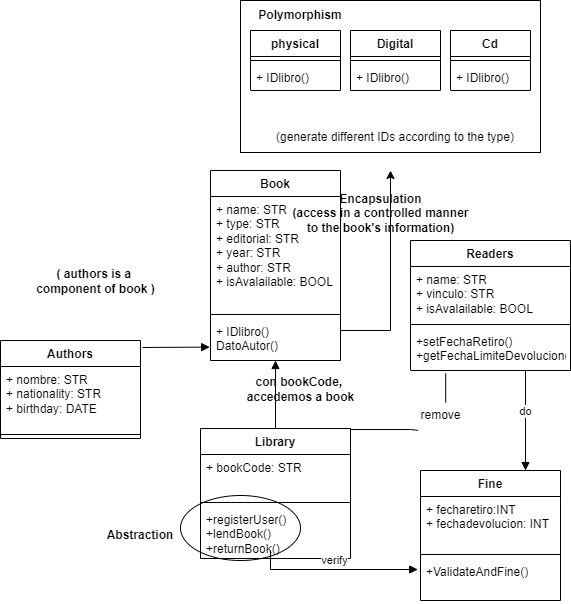

The diagram above was exported from draw.io. Its source (the exported page's mxGraphModel, read from the mxfile embedded in the PNG):
<mxGraphModel dx="1448" dy="1772" grid="1" gridSize="10" guides="1" tooltips="1" connect="1" arrows="1" fold="1" page="1" pageScale="1" pageWidth="827" pageHeight="1169" math="0" shadow="0">
  <root>
    <mxCell id="WIyWlLk6GJQsqaUBKTNV-0" />
    <mxCell id="WIyWlLk6GJQsqaUBKTNV-1" parent="WIyWlLk6GJQsqaUBKTNV-0" />
    <mxCell id="YIV7f2JWU8ACBuxC6a_2-56" value="" style="ellipse;whiteSpace=wrap;html=1;" parent="WIyWlLk6GJQsqaUBKTNV-1" vertex="1">
      <mxGeometry x="210" y="335" width="120" height="65" as="geometry" />
    </mxCell>
    <mxCell id="YIV7f2JWU8ACBuxC6a_2-53" value="" style="rounded=0;whiteSpace=wrap;html=1;" parent="WIyWlLk6GJQsqaUBKTNV-1" vertex="1">
      <mxGeometry x="270" y="-160" width="300" height="152" as="geometry" />
    </mxCell>
    <mxCell id="YIV7f2JWU8ACBuxC6a_2-0" value="Book" style="swimlane;fontStyle=1;align=center;verticalAlign=top;childLayout=stackLayout;horizontal=1;startSize=26;horizontalStack=0;resizeParent=1;resizeParentMax=0;resizeLast=0;collapsible=1;marginBottom=0;whiteSpace=wrap;html=1;" parent="WIyWlLk6GJQsqaUBKTNV-1" vertex="1">
      <mxGeometry x="240" y="10" width="130" height="190" as="geometry" />
    </mxCell>
    <mxCell id="YIV7f2JWU8ACBuxC6a_2-1" value="+ name: STR&lt;div&gt;+ type: STR&lt;/div&gt;&lt;div&gt;+ editorial: STR&lt;/div&gt;&lt;div&gt;+ year: STR&lt;/div&gt;&lt;div&gt;+ author: STR&lt;/div&gt;&lt;div&gt;+ isAvalailable: BOOL&lt;br&gt;&lt;/div&gt;" style="text;strokeColor=none;fillColor=none;align=left;verticalAlign=top;spacingLeft=4;spacingRight=4;overflow=hidden;rotatable=0;points=[[0,0.5],[1,0.5]];portConstraint=eastwest;whiteSpace=wrap;html=1;" parent="YIV7f2JWU8ACBuxC6a_2-0" vertex="1">
      <mxGeometry y="26" width="130" height="114" as="geometry" />
    </mxCell>
    <mxCell id="YIV7f2JWU8ACBuxC6a_2-2" value="" style="line;strokeWidth=1;fillColor=none;align=left;verticalAlign=middle;spacingTop=-1;spacingLeft=3;spacingRight=3;rotatable=0;labelPosition=right;points=[];portConstraint=eastwest;strokeColor=inherit;" parent="YIV7f2JWU8ACBuxC6a_2-0" vertex="1">
      <mxGeometry y="140" width="130" height="8" as="geometry" />
    </mxCell>
    <mxCell id="YIV7f2JWU8ACBuxC6a_2-3" value="+ IDlibro()&lt;div&gt;DatoAutor()&lt;/div&gt;" style="text;strokeColor=none;fillColor=none;align=left;verticalAlign=top;spacingLeft=4;spacingRight=4;overflow=hidden;rotatable=0;points=[[0,0.5],[1,0.5]];portConstraint=eastwest;whiteSpace=wrap;html=1;" parent="YIV7f2JWU8ACBuxC6a_2-0" vertex="1">
      <mxGeometry y="148" width="130" height="42" as="geometry" />
    </mxCell>
    <mxCell id="YIV7f2JWU8ACBuxC6a_2-4" value="Readers" style="swimlane;fontStyle=1;align=center;verticalAlign=top;childLayout=stackLayout;horizontal=1;startSize=26;horizontalStack=0;resizeParent=1;resizeParentMax=0;resizeLast=0;collapsible=1;marginBottom=0;whiteSpace=wrap;html=1;" parent="WIyWlLk6GJQsqaUBKTNV-1" vertex="1">
      <mxGeometry x="440" y="80" width="160" height="130" as="geometry" />
    </mxCell>
    <mxCell id="YIV7f2JWU8ACBuxC6a_2-5" value="+ name: STR&lt;div&gt;+ vinculo: STR&lt;/div&gt;&lt;div&gt;+ isAvalailable: BOOL&lt;br&gt;&lt;/div&gt;" style="text;strokeColor=none;fillColor=none;align=left;verticalAlign=top;spacingLeft=4;spacingRight=4;overflow=hidden;rotatable=0;points=[[0,0.5],[1,0.5]];portConstraint=eastwest;whiteSpace=wrap;html=1;" parent="YIV7f2JWU8ACBuxC6a_2-4" vertex="1">
      <mxGeometry y="26" width="160" height="54" as="geometry" />
    </mxCell>
    <mxCell id="YIV7f2JWU8ACBuxC6a_2-6" value="" style="line;strokeWidth=1;fillColor=none;align=left;verticalAlign=middle;spacingTop=-1;spacingLeft=3;spacingRight=3;rotatable=0;labelPosition=right;points=[];portConstraint=eastwest;strokeColor=inherit;" parent="YIV7f2JWU8ACBuxC6a_2-4" vertex="1">
      <mxGeometry y="80" width="160" height="8" as="geometry" />
    </mxCell>
    <mxCell id="YIV7f2JWU8ACBuxC6a_2-7" value="+setFechaRetiro()&lt;div&gt;+getFechaLimiteDevolucion()&lt;/div&gt;" style="text;strokeColor=none;fillColor=none;align=left;verticalAlign=top;spacingLeft=4;spacingRight=4;overflow=hidden;rotatable=0;points=[[0,0.5],[1,0.5]];portConstraint=eastwest;whiteSpace=wrap;html=1;" parent="YIV7f2JWU8ACBuxC6a_2-4" vertex="1">
      <mxGeometry y="88" width="160" height="42" as="geometry" />
    </mxCell>
    <mxCell id="YIV7f2JWU8ACBuxC6a_2-8" value="Authors" style="swimlane;fontStyle=1;align=center;verticalAlign=top;childLayout=stackLayout;horizontal=1;startSize=26;horizontalStack=0;resizeParent=1;resizeParentMax=0;resizeLast=0;collapsible=1;marginBottom=0;whiteSpace=wrap;html=1;" parent="WIyWlLk6GJQsqaUBKTNV-1" vertex="1">
      <mxGeometry x="30" y="180" width="140" height="98" as="geometry" />
    </mxCell>
    <mxCell id="YIV7f2JWU8ACBuxC6a_2-9" value="&lt;font style=&quot;font-size: 12px;&quot;&gt;+ nombre: STR&lt;/font&gt;&lt;div&gt;&lt;font style=&quot;font-size: 12px;&quot;&gt;+ nationality: STR&lt;/font&gt;&lt;/div&gt;&lt;div&gt;+ birthday: DATE&lt;/div&gt;&lt;div&gt;&lt;span style=&quot;font-size: 10px;&quot;&gt;&lt;br&gt;&lt;/span&gt;&lt;/div&gt;" style="text;strokeColor=none;fillColor=none;align=left;verticalAlign=top;spacingLeft=4;spacingRight=4;overflow=hidden;rotatable=0;points=[[0,0.5],[1,0.5]];portConstraint=eastwest;whiteSpace=wrap;html=1;" parent="YIV7f2JWU8ACBuxC6a_2-8" vertex="1">
      <mxGeometry y="26" width="140" height="64" as="geometry" />
    </mxCell>
    <mxCell id="YIV7f2JWU8ACBuxC6a_2-10" value="" style="line;strokeWidth=1;fillColor=none;align=left;verticalAlign=middle;spacingTop=-1;spacingLeft=3;spacingRight=3;rotatable=0;labelPosition=right;points=[];portConstraint=eastwest;strokeColor=inherit;" parent="YIV7f2JWU8ACBuxC6a_2-8" vertex="1">
      <mxGeometry y="90" width="140" height="8" as="geometry" />
    </mxCell>
    <mxCell id="YIV7f2JWU8ACBuxC6a_2-12" value="Library" style="swimlane;fontStyle=1;align=center;verticalAlign=top;childLayout=stackLayout;horizontal=1;startSize=26;horizontalStack=0;resizeParent=1;resizeParentMax=0;resizeLast=0;collapsible=1;marginBottom=0;whiteSpace=wrap;html=1;" parent="WIyWlLk6GJQsqaUBKTNV-1" vertex="1">
      <mxGeometry x="230" y="268" width="150" height="130" as="geometry" />
    </mxCell>
    <mxCell id="YIV7f2JWU8ACBuxC6a_2-13" value="+ bookCode: STR&lt;div&gt;&lt;br&gt;&lt;div&gt;&lt;br&gt;&lt;div&gt;&lt;br&gt;&lt;/div&gt;&lt;/div&gt;&lt;/div&gt;" style="text;strokeColor=none;fillColor=none;align=left;verticalAlign=top;spacingLeft=4;spacingRight=4;overflow=hidden;rotatable=0;points=[[0,0.5],[1,0.5]];portConstraint=eastwest;whiteSpace=wrap;html=1;" parent="YIV7f2JWU8ACBuxC6a_2-12" vertex="1">
      <mxGeometry y="26" width="150" height="44" as="geometry" />
    </mxCell>
    <mxCell id="YIV7f2JWU8ACBuxC6a_2-14" value="" style="line;strokeWidth=1;fillColor=none;align=left;verticalAlign=middle;spacingTop=-1;spacingLeft=3;spacingRight=3;rotatable=0;labelPosition=right;points=[];portConstraint=eastwest;strokeColor=inherit;" parent="YIV7f2JWU8ACBuxC6a_2-12" vertex="1">
      <mxGeometry y="70" width="150" height="8" as="geometry" />
    </mxCell>
    <mxCell id="YIV7f2JWU8ACBuxC6a_2-15" value="&lt;div&gt;+registerUser()&lt;/div&gt;+lendBook()&lt;div&gt;+returnBook()&lt;/div&gt;" style="text;strokeColor=none;fillColor=none;align=left;verticalAlign=top;spacingLeft=4;spacingRight=4;overflow=hidden;rotatable=0;points=[[0,0.5],[1,0.5]];portConstraint=eastwest;whiteSpace=wrap;html=1;" parent="YIV7f2JWU8ACBuxC6a_2-12" vertex="1">
      <mxGeometry y="78" width="150" height="52" as="geometry" />
    </mxCell>
    <mxCell id="YIV7f2JWU8ACBuxC6a_2-16" value="Fine" style="swimlane;fontStyle=1;align=center;verticalAlign=top;childLayout=stackLayout;horizontal=1;startSize=26;horizontalStack=0;resizeParent=1;resizeParentMax=0;resizeLast=0;collapsible=1;marginBottom=0;whiteSpace=wrap;html=1;" parent="WIyWlLk6GJQsqaUBKTNV-1" vertex="1">
      <mxGeometry x="450" y="310" width="140" height="130" as="geometry" />
    </mxCell>
    <mxCell id="YIV7f2JWU8ACBuxC6a_2-17" value="+ fecharetiro:INT&lt;div&gt;+ fechadevolucion: INT&lt;/div&gt;" style="text;strokeColor=none;fillColor=none;align=left;verticalAlign=top;spacingLeft=4;spacingRight=4;overflow=hidden;rotatable=0;points=[[0,0.5],[1,0.5]];portConstraint=eastwest;whiteSpace=wrap;html=1;" parent="YIV7f2JWU8ACBuxC6a_2-16" vertex="1">
      <mxGeometry y="26" width="140" height="54" as="geometry" />
    </mxCell>
    <mxCell id="YIV7f2JWU8ACBuxC6a_2-18" value="" style="line;strokeWidth=1;fillColor=none;align=left;verticalAlign=middle;spacingTop=-1;spacingLeft=3;spacingRight=3;rotatable=0;labelPosition=right;points=[];portConstraint=eastwest;strokeColor=inherit;" parent="YIV7f2JWU8ACBuxC6a_2-16" vertex="1">
      <mxGeometry y="80" width="140" height="8" as="geometry" />
    </mxCell>
    <mxCell id="YIV7f2JWU8ACBuxC6a_2-19" value="+ValidateAndFine&lt;span style=&quot;background-color: initial;&quot;&gt;()&lt;/span&gt;" style="text;strokeColor=none;fillColor=none;align=left;verticalAlign=top;spacingLeft=4;spacingRight=4;overflow=hidden;rotatable=0;points=[[0,0.5],[1,0.5]];portConstraint=eastwest;whiteSpace=wrap;html=1;" parent="YIV7f2JWU8ACBuxC6a_2-16" vertex="1">
      <mxGeometry y="88" width="140" height="42" as="geometry" />
    </mxCell>
    <mxCell id="YIV7f2JWU8ACBuxC6a_2-24" value="" style="html=1;verticalAlign=bottom;endArrow=block;curved=0;rounded=0;exitX=0.5;exitY=0;exitDx=0;exitDy=0;" parent="WIyWlLk6GJQsqaUBKTNV-1" source="YIV7f2JWU8ACBuxC6a_2-12" edge="1">
      <mxGeometry width="80" relative="1" as="geometry">
        <mxPoint x="320" y="310" as="sourcePoint" />
        <mxPoint x="305" y="200" as="targetPoint" />
      </mxGeometry>
    </mxCell>
    <mxCell id="YIV7f2JWU8ACBuxC6a_2-25" value="" style="html=1;verticalAlign=bottom;endArrow=block;curved=0;rounded=0;entryX=-0.006;entryY=0.681;entryDx=0;entryDy=0;entryPerimeter=0;" parent="WIyWlLk6GJQsqaUBKTNV-1" target="YIV7f2JWU8ACBuxC6a_2-3" edge="1">
      <mxGeometry width="80" relative="1" as="geometry">
        <mxPoint x="172" y="187" as="sourcePoint" />
        <mxPoint x="230" y="187" as="targetPoint" />
      </mxGeometry>
    </mxCell>
    <mxCell id="YIV7f2JWU8ACBuxC6a_2-26" value="do" style="html=1;verticalAlign=bottom;endArrow=block;curved=0;rounded=0;entryX=0.75;entryY=0;entryDx=0;entryDy=0;" parent="WIyWlLk6GJQsqaUBKTNV-1" target="YIV7f2JWU8ACBuxC6a_2-16" edge="1">
      <mxGeometry width="80" relative="1" as="geometry">
        <mxPoint x="555" y="210" as="sourcePoint" />
        <mxPoint x="400" y="310" as="targetPoint" />
      </mxGeometry>
    </mxCell>
    <mxCell id="YIV7f2JWU8ACBuxC6a_2-27" value="" style="endArrow=none;html=1;edgeStyle=orthogonalEdgeStyle;rounded=0;entryX=0.22;entryY=1.071;entryDx=0;entryDy=0;entryPerimeter=0;" parent="WIyWlLk6GJQsqaUBKTNV-1" source="YIV7f2JWU8ACBuxC6a_2-33" target="YIV7f2JWU8ACBuxC6a_2-7" edge="1">
      <mxGeometry relative="1" as="geometry">
        <mxPoint x="380" y="268" as="sourcePoint" />
        <mxPoint x="540" y="268" as="targetPoint" />
        <Array as="points">
          <mxPoint x="475" y="268" />
        </Array>
      </mxGeometry>
    </mxCell>
    <mxCell id="YIV7f2JWU8ACBuxC6a_2-30" value="verify" style="html=1;verticalAlign=bottom;endArrow=block;curved=0;rounded=0;entryX=-0.02;entryY=0.262;entryDx=0;entryDy=0;entryPerimeter=0;" parent="WIyWlLk6GJQsqaUBKTNV-1" target="YIV7f2JWU8ACBuxC6a_2-19" edge="1">
      <mxGeometry width="80" relative="1" as="geometry">
        <mxPoint x="300" y="390" as="sourcePoint" />
        <mxPoint x="380" y="380" as="targetPoint" />
        <Array as="points">
          <mxPoint x="300" y="409" />
        </Array>
      </mxGeometry>
    </mxCell>
    <mxCell id="YIV7f2JWU8ACBuxC6a_2-31" value="&lt;div&gt;( authors is a&amp;nbsp;&lt;/div&gt;&lt;div&gt;component of book )&lt;/div&gt;" style="text;align=center;fontStyle=1;verticalAlign=middle;spacingLeft=3;spacingRight=3;strokeColor=none;rotatable=0;points=[[0,0.5],[1,0.5]];portConstraint=eastwest;html=1;" parent="WIyWlLk6GJQsqaUBKTNV-1" vertex="1">
      <mxGeometry x="120" y="120" width="10" as="geometry" />
    </mxCell>
    <mxCell id="YIV7f2JWU8ACBuxC6a_2-32" value="con bookCode,&amp;nbsp;&lt;div&gt;accedemos a book&lt;/div&gt;" style="text;align=center;fontStyle=1;verticalAlign=middle;spacingLeft=3;spacingRight=3;strokeColor=none;rotatable=0;points=[[0,0.5],[1,0.5]];portConstraint=eastwest;html=1;" parent="WIyWlLk6GJQsqaUBKTNV-1" vertex="1">
      <mxGeometry x="290" y="216" width="80" height="26" as="geometry" />
    </mxCell>
    <mxCell id="YIV7f2JWU8ACBuxC6a_2-34" value="" style="endArrow=none;html=1;edgeStyle=orthogonalEdgeStyle;rounded=0;entryX=0.22;entryY=1.071;entryDx=0;entryDy=0;entryPerimeter=0;" parent="WIyWlLk6GJQsqaUBKTNV-1" target="YIV7f2JWU8ACBuxC6a_2-33" edge="1">
      <mxGeometry relative="1" as="geometry">
        <mxPoint x="380" y="268" as="sourcePoint" />
        <mxPoint x="475" y="213" as="targetPoint" />
        <Array as="points">
          <mxPoint x="380" y="269" />
          <mxPoint x="440" y="269" />
          <mxPoint x="440" y="270" />
        </Array>
      </mxGeometry>
    </mxCell>
    <mxCell id="YIV7f2JWU8ACBuxC6a_2-33" value="&lt;span style=&quot;font-weight: normal;&quot;&gt;remove&lt;/span&gt;" style="text;align=center;fontStyle=1;verticalAlign=middle;spacingLeft=3;spacingRight=3;strokeColor=none;rotatable=0;points=[[0,0.5],[1,0.5]];portConstraint=eastwest;html=1;" parent="WIyWlLk6GJQsqaUBKTNV-1" vertex="1">
      <mxGeometry x="430" y="242" width="80" height="26" as="geometry" />
    </mxCell>
    <mxCell id="YIV7f2JWU8ACBuxC6a_2-40" value="&lt;strong&gt;Encapsulation&lt;/strong&gt;&lt;br&gt;(access in a controlled manner&lt;div&gt;to the book's information)&lt;br&gt;&lt;/div&gt;" style="text;align=center;fontStyle=1;verticalAlign=middle;spacingLeft=3;spacingRight=3;strokeColor=none;rotatable=0;points=[[0,0.5],[1,0.5]];portConstraint=eastwest;html=1;" parent="WIyWlLk6GJQsqaUBKTNV-1" vertex="1">
      <mxGeometry x="370" y="40" width="80" height="26" as="geometry" />
    </mxCell>
    <mxCell id="YIV7f2JWU8ACBuxC6a_2-54" value="&lt;strong&gt;Polymorphism&lt;/strong&gt;" style="text;html=1;align=center;verticalAlign=middle;whiteSpace=wrap;rounded=0;" parent="WIyWlLk6GJQsqaUBKTNV-1" vertex="1">
      <mxGeometry x="300" y="-160" width="60" height="30" as="geometry" />
    </mxCell>
    <mxCell id="YIV7f2JWU8ACBuxC6a_2-55" value="(generate different IDs according to the type)" style="text;html=1;align=center;verticalAlign=middle;whiteSpace=wrap;rounded=0;" parent="WIyWlLk6GJQsqaUBKTNV-1" vertex="1">
      <mxGeometry x="285" y="-38" width="280" height="30" as="geometry" />
    </mxCell>
    <mxCell id="YIV7f2JWU8ACBuxC6a_2-57" value="&lt;b&gt;Abstraction&lt;/b&gt;" style="text;html=1;align=center;verticalAlign=middle;whiteSpace=wrap;rounded=0;" parent="WIyWlLk6GJQsqaUBKTNV-1" vertex="1">
      <mxGeometry x="140" y="360" width="60" height="30" as="geometry" />
    </mxCell>
    <mxCell id="YIV7f2JWU8ACBuxC6a_2-58" value="physical" style="swimlane;fontStyle=1;align=center;verticalAlign=top;childLayout=stackLayout;horizontal=1;startSize=26;horizontalStack=0;resizeParent=1;resizeParentMax=0;resizeLast=0;collapsible=1;marginBottom=0;whiteSpace=wrap;html=1;" parent="WIyWlLk6GJQsqaUBKTNV-1" vertex="1">
      <mxGeometry x="280" y="-130" width="90" height="60" as="geometry" />
    </mxCell>
    <mxCell id="YIV7f2JWU8ACBuxC6a_2-60" value="" style="line;strokeWidth=1;fillColor=none;align=left;verticalAlign=middle;spacingTop=-1;spacingLeft=3;spacingRight=3;rotatable=0;labelPosition=right;points=[];portConstraint=eastwest;strokeColor=inherit;" parent="YIV7f2JWU8ACBuxC6a_2-58" vertex="1">
      <mxGeometry y="26" width="90" height="8" as="geometry" />
    </mxCell>
    <mxCell id="YIV7f2JWU8ACBuxC6a_2-61" value="+ IDlibro()&lt;br&gt;&lt;div&gt;&lt;br&gt;&lt;/div&gt;" style="text;strokeColor=none;fillColor=none;align=left;verticalAlign=top;spacingLeft=4;spacingRight=4;overflow=hidden;rotatable=0;points=[[0,0.5],[1,0.5]];portConstraint=eastwest;whiteSpace=wrap;html=1;" parent="YIV7f2JWU8ACBuxC6a_2-58" vertex="1">
      <mxGeometry y="34" width="90" height="26" as="geometry" />
    </mxCell>
    <mxCell id="YIV7f2JWU8ACBuxC6a_2-62" value="Digital" style="swimlane;fontStyle=1;align=center;verticalAlign=top;childLayout=stackLayout;horizontal=1;startSize=26;horizontalStack=0;resizeParent=1;resizeParentMax=0;resizeLast=0;collapsible=1;marginBottom=0;whiteSpace=wrap;html=1;" parent="WIyWlLk6GJQsqaUBKTNV-1" vertex="1">
      <mxGeometry x="380" y="-130" width="90" height="60" as="geometry" />
    </mxCell>
    <mxCell id="YIV7f2JWU8ACBuxC6a_2-64" value="" style="line;strokeWidth=1;fillColor=none;align=left;verticalAlign=middle;spacingTop=-1;spacingLeft=3;spacingRight=3;rotatable=0;labelPosition=right;points=[];portConstraint=eastwest;strokeColor=inherit;" parent="YIV7f2JWU8ACBuxC6a_2-62" vertex="1">
      <mxGeometry y="26" width="90" height="8" as="geometry" />
    </mxCell>
    <mxCell id="YIV7f2JWU8ACBuxC6a_2-65" value="+ IDlibro()&lt;div&gt;&lt;br&gt;&lt;/div&gt;" style="text;strokeColor=none;fillColor=none;align=left;verticalAlign=top;spacingLeft=4;spacingRight=4;overflow=hidden;rotatable=0;points=[[0,0.5],[1,0.5]];portConstraint=eastwest;whiteSpace=wrap;html=1;" parent="YIV7f2JWU8ACBuxC6a_2-62" vertex="1">
      <mxGeometry y="34" width="90" height="26" as="geometry" />
    </mxCell>
    <mxCell id="YIV7f2JWU8ACBuxC6a_2-66" value="Cd" style="swimlane;fontStyle=1;align=center;verticalAlign=top;childLayout=stackLayout;horizontal=1;startSize=26;horizontalStack=0;resizeParent=1;resizeParentMax=0;resizeLast=0;collapsible=1;marginBottom=0;whiteSpace=wrap;html=1;" parent="WIyWlLk6GJQsqaUBKTNV-1" vertex="1">
      <mxGeometry x="480" y="-130" width="80" height="60" as="geometry" />
    </mxCell>
    <mxCell id="YIV7f2JWU8ACBuxC6a_2-68" value="" style="line;strokeWidth=1;fillColor=none;align=left;verticalAlign=middle;spacingTop=-1;spacingLeft=3;spacingRight=3;rotatable=0;labelPosition=right;points=[];portConstraint=eastwest;strokeColor=inherit;" parent="YIV7f2JWU8ACBuxC6a_2-66" vertex="1">
      <mxGeometry y="26" width="80" height="8" as="geometry" />
    </mxCell>
    <mxCell id="YIV7f2JWU8ACBuxC6a_2-69" value="+ IDlibro()&lt;div&gt;&lt;br&gt;&lt;/div&gt;" style="text;strokeColor=none;fillColor=none;align=left;verticalAlign=top;spacingLeft=4;spacingRight=4;overflow=hidden;rotatable=0;points=[[0,0.5],[1,0.5]];portConstraint=eastwest;whiteSpace=wrap;html=1;" parent="YIV7f2JWU8ACBuxC6a_2-66" vertex="1">
      <mxGeometry y="34" width="80" height="26" as="geometry" />
    </mxCell>
    <mxCell id="YIV7f2JWU8ACBuxC6a_2-70" style="edgeStyle=orthogonalEdgeStyle;rounded=0;orthogonalLoop=1;jettySize=auto;html=1;exitX=0;exitY=0.5;exitDx=0;exitDy=0;" parent="WIyWlLk6GJQsqaUBKTNV-1" source="YIV7f2JWU8ACBuxC6a_2-31" target="YIV7f2JWU8ACBuxC6a_2-31" edge="1">
      <mxGeometry relative="1" as="geometry" />
    </mxCell>
    <mxCell id="s5_yKUJVgYy9zKUeub4T-0" value="" style="endArrow=classic;html=1;rounded=0;" edge="1" parent="WIyWlLk6GJQsqaUBKTNV-1">
      <mxGeometry width="50" height="50" relative="1" as="geometry">
        <mxPoint x="370" y="170" as="sourcePoint" />
        <mxPoint x="420" y="10" as="targetPoint" />
        <Array as="points">
          <mxPoint x="420" y="170" />
        </Array>
      </mxGeometry>
    </mxCell>
  </root>
</mxGraphModel>